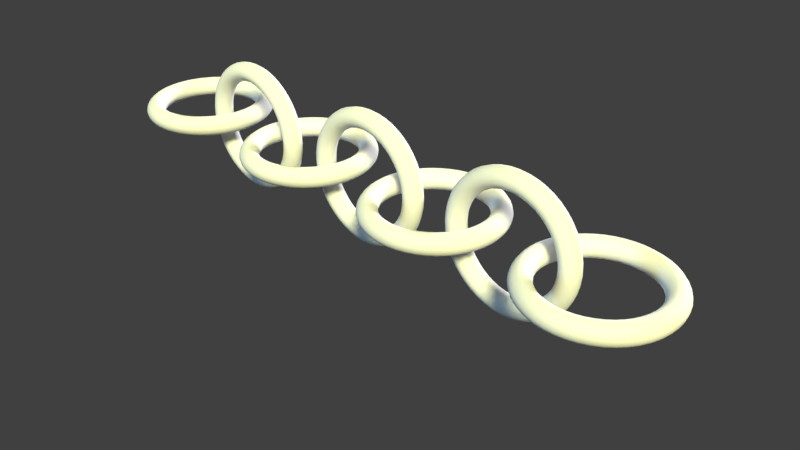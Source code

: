 # Source: chain000.blend  (saved by Blender 2.79.0; exported with 4.5.12 LTS)
import bpy
from mathutils import Matrix  # noqa: F401  (used for matrix-valued properties, if any)

bpy.ops.wm.read_factory_settings(use_empty=True)
scene = bpy.context.scene
scene.name = 'Scene'

# ---- collections
col_collection_1 = bpy.data.collections.new('Collection 1'); scene.collection.children.link(col_collection_1)

# ---- world
world_world = bpy.data.worlds.new('World'); scene.world = world_world
world_world.color = (0.05088, 0.05088, 0.05088)
world_world.use_sun_shadow = False
world_world.sun_shadow_jitter_overblur = 0.0
world_world.cycles.sampling_method = 'MANUAL'

# ---- cameras
cam_camera = bpy.data.cameras.new('Camera')
cam_camera.clip_end = 100.0
cam_camera.lens = 35.0
cam_camera.sensor_width = 32.0
cam_camera.sensor_height = 18.0
cam_camera.display_size = 2.0
cam_camera.dof.focus_distance = 0.0

# ---- lights
light_hemi_001 = bpy.data.lights.new('Hemi.001', 'SUN')
light_hemi_001.transmission_factor = 0.0
light_hemi_001.angle = 0.1993
light_hemi_001.energy = 4.0
light_hemi_001.shadow_buffer_clip_start = 0.5
light_hemi_001.shadow_soft_size = 0.1
light_hemi_001.shadow_cascade_max_distance = 1000.0
light_hemi = bpy.data.lights.new('Hemi', 'SUN')
light_hemi.color = (0.111, 0.222, 0.333)
light_hemi.transmission_factor = 0.0
light_hemi.angle = 0.1993
light_hemi.energy = 2.5
light_hemi.shadow_buffer_clip_start = 0.5
light_hemi.shadow_soft_size = 0.1
light_hemi.shadow_cascade_max_distance = 1000.0
light_sun = bpy.data.lights.new('Sun', 'SUN')
light_sun.color = (1.0, 1.0, 0.5)
light_sun.transmission_factor = 0.0
light_sun.angle = 0.1993
light_sun.energy = 5.0
light_sun.shadow_buffer_clip_start = 0.5
light_sun.shadow_soft_size = 0.1
light_sun.shadow_cascade_max_distance = 1000.0

# ---- meshes
me_torus = bpy.data.meshes.new('Torus')
me_torus.from_pydata([(1.25, 0.0, 0.0), (1.0, 0.0, 0.25), (0.75, 0.0, 3.062e-17), (1.0, 0.0, -0.25), (1.083, 0.625, 0.0), (0.866, 0.5, 0.25), (0.6495, 0.375, 3.062e-17), (0.866, 0.5, -0.25), (0.625, 1.083, 0.0), (0.5, 0.866, 0.25), (0.375, 0.6495, 3.062e-17), (0.5, 0.866, -0.25), (9.437e-08, 1.25, 0.0), (7.55e-08, 1.0, 0.25), (5.662e-08, 0.75, 3.062e-17), (7.55e-08, 1.0, -0.25), (-0.625, 1.083, 0.0), (-0.5, 0.866, 0.25), (-0.375, 0.6495, 3.062e-17), (-0.5, 0.866, -0.25), (-1.083, 0.625, 0.0), (-0.866, 0.5, 0.25), (-0.6495, 0.375, 3.062e-17), (-0.866, 0.5, -0.25), (-1.25, 1.093e-07, 0.0), (-1.0, 8.742e-08, 0.25), (-0.75, 6.557e-08, 3.062e-17), (-1.0, 8.742e-08, -0.25), (-1.083, -0.625, 0.0), (-0.866, -0.5, 0.25), (-0.6495, -0.375, 3.062e-17), (-0.866, -0.5, -0.25), (-0.625, -1.083, 0.0), (-0.5, -0.866, 0.25), (-0.375, -0.6495, 3.062e-17), (-0.5, -0.866, -0.25), (9.437e-08, -1.25, 0.0), (7.55e-08, -1.0, 0.25), (5.662e-08, -0.75, 3.062e-17), (7.55e-08, -1.0, -0.25), (0.625, -1.083, 0.0), (0.5, -0.866, 0.25), (0.375, -0.6495, 3.062e-17), (0.5, -0.866, -0.25), (1.083, -0.625, 0.0), (0.866, -0.5, 0.25), (0.6495, -0.375, 3.062e-17), (0.866, -0.5, -0.25)], [], [(0, 4, 5, 1), (1, 5, 6, 2), (2, 6, 7, 3), (3, 7, 4, 0), (4, 8, 9, 5), (5, 9, 10, 6), (6, 10, 11, 7), (7, 11, 8, 4), (8, 12, 13, 9), (9, 13, 14, 10), (10, 14, 15, 11), (11, 15, 12, 8), (12, 16, 17, 13), (13, 17, 18, 14), (14, 18, 19, 15), (15, 19, 16, 12), (16, 20, 21, 17), (17, 21, 22, 18), (18, 22, 23, 19), (19, 23, 20, 16), (20, 24, 25, 21), (21, 25, 26, 22), (22, 26, 27, 23), (23, 27, 24, 20), (24, 28, 29, 25), (25, 29, 30, 26), (26, 30, 31, 27), (27, 31, 28, 24), (28, 32, 33, 29), (29, 33, 34, 30), (30, 34, 35, 31), (31, 35, 32, 28), (32, 36, 37, 33), (33, 37, 38, 34), (34, 38, 39, 35), (35, 39, 36, 32), (36, 40, 41, 37), (37, 41, 42, 38), (38, 42, 43, 39), (39, 43, 40, 36), (40, 44, 45, 41), (41, 45, 46, 42), (42, 46, 47, 43), (43, 47, 44, 40), (44, 0, 1, 45), (45, 1, 2, 46), (46, 2, 3, 47), (47, 3, 0, 44)])
me_torus.polygons.foreach_set('use_smooth', [True] * 48)
me_torus.use_remesh_preserve_volume = False
me_torus.use_remesh_preserve_attributes = False
me_torus.use_mirror_vertex_groups = False
me_torus.update()

# ---- curves / text
cu_nurbspath = bpy.data.curves.new('NurbsPath', 'CURVE')
cu_nurbspath.dimensions = '3D'
_sp = cu_nurbspath.splines.new('NURBS'); _sp.points.add(4)
_sp.points.foreach_set('co', [-4.805, 0.0, 0.0, 1.0, 1.0, 0.0, 0.0, 1.0, 2.0, 0.0, 0.0, 1.0, 3.0, 0.0, 0.0, 1.0, 4.0, 0.0, 0.0, 1.0])
_sp.order_u = 5
_sp.order_v = 0
_sp.use_endpoint_u = True
cu_nurbspath.use_path = True
cu_nurbspath.use_path_clamp = True
cu_nurbspath.bevel_resolution = 0
cu_nurbspath.fill_mode = 'HALF'

# ---- objects
ob_deform = bpy.data.objects.new('deform', cu_nurbspath)
ob_rot_link = bpy.data.objects.new('rot_link', None)
ob_chain = bpy.data.objects.new('chain', me_torus)
ob_light3back = bpy.data.objects.new('Light3Back', light_hemi_001)
ob_light2fill = bpy.data.objects.new('Light2Fill', light_hemi)
ob_light1keysun = bpy.data.objects.new('Light1KeySun', light_sun)
ob_camera = bpy.data.objects.new('Camera', cam_camera)

# ---- transforms, parenting, visibility, modifiers, constraints
ob_deform.location = (0.0, 0.0, 0.0)
ob_deform.lineart.crease_threshold = 0.0
ob_rot_link.location = (0.0, 0.0, 0.0)
ob_rot_link.rotation_euler = (1.571, 0.0, 0.0)
ob_rot_link.empty_image_offset = (0.0, 0.0)
ob_rot_link.lineart.crease_threshold = 0.0
ob_chain.location = (0.0, 0.0, 0.0)
ob_chain.lineart.crease_threshold = 0.0
_m = ob_chain.modifiers.new('Array', 'ARRAY')
_m.fit_type = 'FIT_CURVE'
_m.curve = ob_deform
_m.constant_offset_displace = (0.0, 0.0, 0.0)
_m.relative_offset_displace = (0.549, 0.0, 0.0)
_m.use_object_offset = True
_m.offset_object = ob_rot_link
_m = ob_chain.modifiers.new('Subsurf', 'SUBSURF')
_m.uv_smooth = 'PRESERVE_CORNERS'
_m.quality = 2
_m.show_only_control_edges = False
_m = ob_chain.modifiers.new('Curve', 'CURVE')
_m.object = ob_deform
ob_light3back.location = (0.0, 16.0, 4.0)
ob_light3back.rotation_euler = (-1.361, 0.0, 0.0)
ob_light3back.lineart.crease_threshold = 0.0
ob_light2fill.location = (-16.0, -16.0, 8.0)
ob_light2fill.rotation_euler = (0.3491, -1.222, 0.4189)
ob_light2fill.lineart.crease_threshold = 0.0
ob_light1keysun.location = (16.0, -12.0, 16.0)
ob_light1keysun.rotation_euler = (0.5585, 0.6632, 0.1396)
ob_light1keysun.lineart.crease_threshold = 0.0
ob_camera.location = (8.0, -8.0, 6.0)
ob_camera.rotation_euler = (1.047, 0.0, 0.7854)
ob_camera.lineart.crease_threshold = 0.0

# ---- collection membership
col_collection_1.objects.link(ob_deform)
col_collection_1.objects.link(ob_rot_link)
col_collection_1.objects.link(ob_chain)
col_collection_1.objects.link(ob_light3back)
col_collection_1.objects.link(ob_light2fill)
col_collection_1.objects.link(ob_light1keysun)
col_collection_1.objects.link(ob_camera)

# ---- scene / render settings (as saved in the file)
scene.camera = ob_camera
scene.frame_start = 1; scene.frame_end = 250; scene.frame_set(1)
scene.render.engine = 'CYCLES'
scene.render.resolution_percentage = 50
scene.render.dither_intensity = 0.0
scene.cycles.use_denoising = False
scene.cycles.samples = 128
scene.cycles.sampling_pattern = 'TABULATED_SOBOL'
scene.cycles.use_adaptive_sampling = False
scene.cycles.use_light_tree = False
scene.cycles.blur_glossy = 0.0
scene.cycles.sample_clamp_indirect = 0.0
scene.view_settings.view_transform = 'Standard'
bpy.context.view_layer.update()
